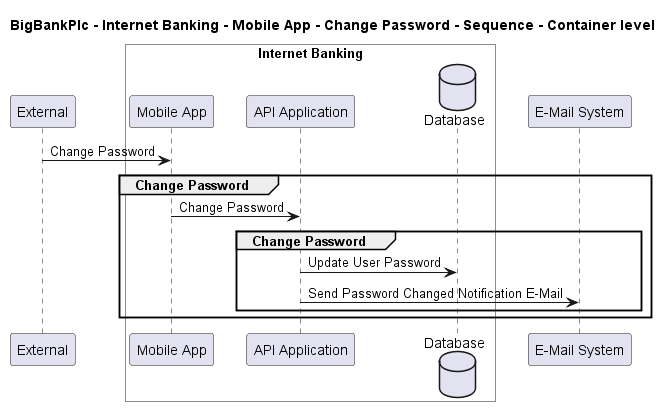

The diagram above was rendered by PlantUML. Its source (embedded in the PNG):
@startuml

title BigBankPlc - Internet Banking - Mobile App - Change Password - Sequence - Container level

participant "External" as C4InterFlow.SoftwareSystems.ExternalSystem

box "Internet Banking" #White
    participant "Mobile App" as BigBankPlc.SoftwareSystems.InternetBanking.Containers.MobileApp
    participant "API Application" as BigBankPlc.SoftwareSystems.InternetBanking.Containers.APIApplication
    database "Database" as BigBankPlc.SoftwareSystems.InternetBanking.Containers.Database
end box

participant "E-Mail System" as BigBankPlc.SoftwareSystems.EMailSystem

C4InterFlow.SoftwareSystems.ExternalSystem -> BigBankPlc.SoftwareSystems.InternetBanking.Containers.MobileApp : Change Password
group Change Password
BigBankPlc.SoftwareSystems.InternetBanking.Containers.MobileApp -> BigBankPlc.SoftwareSystems.InternetBanking.Containers.APIApplication : Change Password
group Change Password
BigBankPlc.SoftwareSystems.InternetBanking.Containers.APIApplication -> BigBankPlc.SoftwareSystems.InternetBanking.Containers.Database : Update User Password
BigBankPlc.SoftwareSystems.InternetBanking.Containers.APIApplication -> BigBankPlc.SoftwareSystems.EMailSystem : Send Password Changed Notification E-Mail
end
end


@enduml